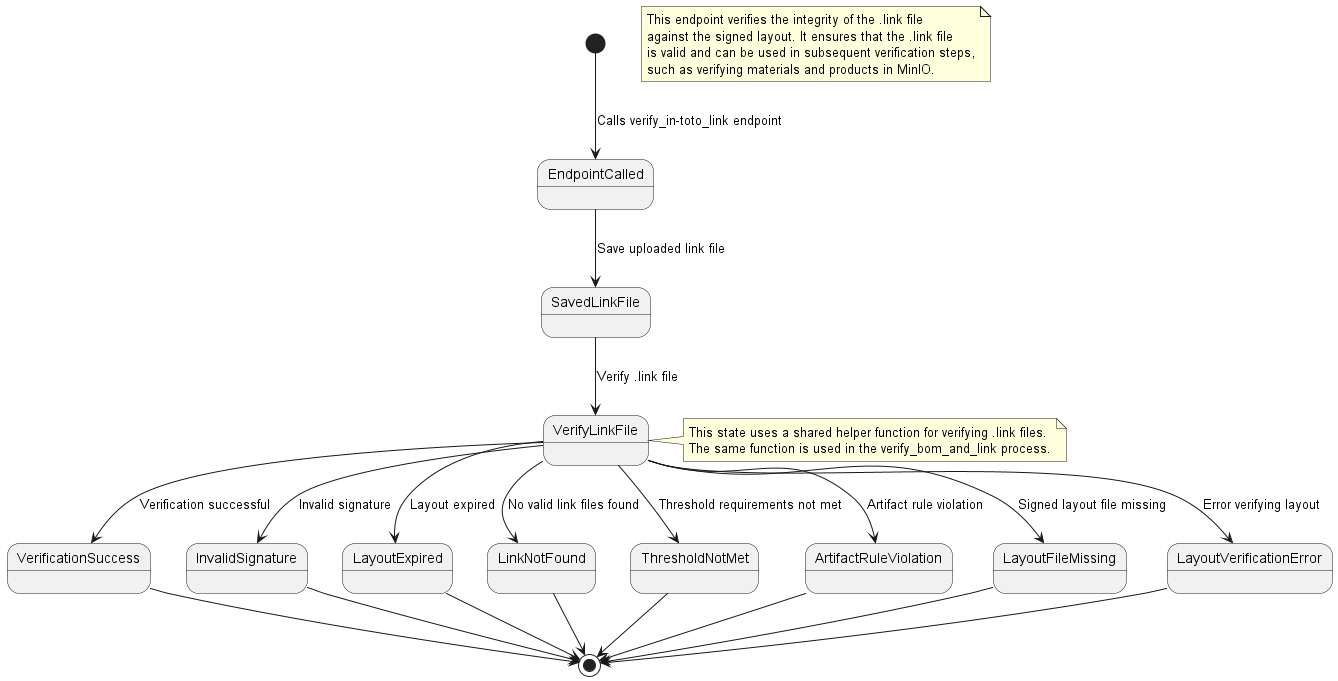

The diagram above was rendered by PlantUML. Its source (embedded in the PNG):
@startuml State Diagram: /verify_in-toto_link

note as N1
This endpoint verifies the integrity of the .link file
against the signed layout. It ensures that the .link file
is valid and can be used in subsequent verification steps,
such as verifying materials and products in MinIO.
end note

[*] --> EndpointCalled : Calls verify_in-toto_link endpoint
EndpointCalled --> SavedLinkFile : Save uploaded link file
SavedLinkFile --> VerifyLinkFile : Verify .link file

VerifyLinkFile --> VerificationSuccess : Verification successful
VerifyLinkFile --> InvalidSignature : Invalid signature
VerifyLinkFile --> LayoutExpired : Layout expired
VerifyLinkFile --> LinkNotFound : No valid link files found
VerifyLinkFile --> ThresholdNotMet : Threshold requirements not met
VerifyLinkFile --> ArtifactRuleViolation : Artifact rule violation
VerifyLinkFile --> LayoutFileMissing : Signed layout file missing
VerifyLinkFile --> LayoutVerificationError : Error verifying layout

note right of VerifyLinkFile
This state uses a shared helper function for verifying .link files.
The same function is used in the verify_bom_and_link process.
end note

VerificationSuccess --> [*]
InvalidSignature --> [*]
LayoutExpired --> [*]
LinkNotFound --> [*]
ThresholdNotMet --> [*]
ArtifactRuleViolation --> [*]
LayoutFileMissing --> [*]
LayoutVerificationError --> [*]

@enduml